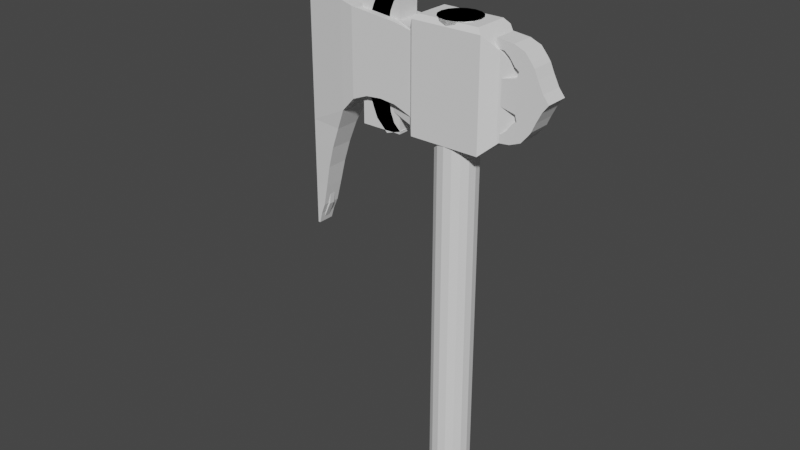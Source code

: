 # Source: 0905_FangAxes.blend  (saved by Blender 3.6.13; exported with 4.5.12 LTS)
import bpy
from mathutils import Matrix  # noqa: F401  (used for matrix-valued properties, if any)

bpy.ops.wm.read_factory_settings(use_empty=True)
scene = bpy.context.scene
scene.name = 'Scene'

# ---- collections
col_collection = bpy.data.collections.new('Collection'); scene.collection.children.link(col_collection)

# ---- world
world_world = bpy.data.worlds.new('World'); scene.world = world_world
world_world.use_nodes = True; world_world.node_tree.nodes.clear()
_N = world_world.node_tree.nodes; _L = world_world.node_tree.links
n0 = _N.new('ShaderNodeOutputWorld'); n0.name = 'World Output'; n0.location = (300, 300)
n1 = _N.new('ShaderNodeBackground'); n1.name = 'Background'; n1.location = (10, 300)
n1.inputs[0].default_value = (0.05088, 0.05088, 0.05088, 1.0)
_L.new(n1.outputs[0], n0.inputs[0])
n0.is_active_output = True
world_world.color = (0.05088, 0.05088, 0.05088)
world_world.use_sun_shadow = False
world_world.sun_shadow_jitter_overblur = 0.0

# ---- meshes
me_cube_001 = bpy.data.meshes.new('Cube.001')
me_cube_001.from_pydata([(-0.3146, -0.1848, -0.5033), (-0.2714, -0.1542, 0.4747), (0.3146, -0.1848, -0.5033), (0.2714, -0.1542, 0.4747), (-0.3146, 0.0, -0.5033), (-0.2714, 0.0, 0.4747), (0.3146, 0.0, -0.5033), (0.2714, 0.0, 0.4747), (-1.062, -0.02702, -0.4947), (-1.062, 0.0, 0.4415), (-1.062, -0.02702, 0.4415), (-1.062, 0.0, -0.4947), (-1.447, -0.02781, 0.4258), (-1.447, 0.0, 0.4258), (-1.447, 0.0, -0.4947), (-1.447, -0.02781, -0.4947), (-0.3524, -0.1526, -0.4266), (-0.3524, 0.0, -0.4266), (-0.3524, 0.0, 0.3556), (-0.3524, -0.1526, 0.3556), (-1.447, -0.02702, -1.665), (-1.447, 0.0, -1.665), (-1.467, 0.0, -1.665), (-1.467, -0.02781, -1.665), (-0.9653, -0.05551, -0.4265), (-0.9653, -0.05551, 0.414), (-0.9653, 0.0, 0.414), (-0.9653, 0.0, -0.4265), (-0.6589, 0.0, -0.3598), (-0.6589, -0.07813, -0.3598), (-0.6589, -0.07813, 0.3848), (-0.6589, 0.0, 0.3848), (-0.8121, -0.06027, -0.371), (-0.8121, -0.06027, 0.3994), (-0.8121, 0.0, 0.3994), (-0.8121, 0.0, -0.371), (-1.358, 0.0, -1.47), (-1.335, 0.0, -1.275), (-1.289, 0.0, -1.08), (-1.262, 0.0, -0.8848), (-1.227, 0.0, -0.6897), (-1.447, 0.0, -0.6897), (-1.448, 0.0, -0.8848), (-1.449, 0.0, -1.08), (-1.45, 0.0, -1.275), (-1.453, 0.0, -1.47), (-1.453, -0.02781, -1.47), (-1.45, -0.02781, -1.275), (-1.449, -0.02781, -1.08), (-1.448, -0.02781, -0.8848), (-1.447, -0.02781, -0.6897), (-1.358, -0.02702, -1.47), (-1.335, -0.02702, -1.275), (-1.289, -0.02702, -1.08), (-1.262, -0.02702, -0.8848), (-1.227, -0.02702, -0.6897), (-1.151, 0.0, -0.5922), (-1.447, -0.02781, -0.5922), (-1.151, -0.02702, -0.5922), (-1.447, 0.0, -0.5922), (-1.243, 0.0, -0.7873), (-1.448, 0.0, -0.7873), (-1.448, -0.02781, -0.7873), (-1.243, -0.02702, -0.7873), (-0.5056, 0.0, -0.395), (-0.5056, -0.1154, -0.395), (-0.5056, -0.1154, 0.3702), (-0.5056, 0.0, 0.3702), (0.8033, -0.03583, -0.06604), (0.8033, -0.03583, -0.005019), (0.8033, 0.0, -0.06604), (0.8033, 0.0, -0.005019), (0.559, 0.0, 0.2136), (0.559, 0.0, -0.2846), (0.559, -0.06704, -0.2846), (0.559, -0.06704, 0.2136), (0.4368, 0.0, 0.3229), (0.4368, -0.1084, -0.394), (0.4368, -0.1084, 0.3229), (0.4368, 0.0, -0.394), (0.3146, 0.0, 0.4322), (0.3146, -0.1848, 0.4322), (-0.3146, -0.1848, 0.4322), (-0.3146, 0.0, 0.4322)], [], [(74, 73, 70, 68), (2, 81, 82, 0), (4, 6, 2, 0), (7, 5, 1, 3), (25, 26, 9, 10), (24, 25, 10, 8), (8, 10, 12, 15), (27, 24, 8, 11), (10, 9, 13, 12), (46, 45, 22, 23), (14, 15, 12, 13), (0, 82, 19, 16), (82, 83, 18, 19), (4, 0, 16, 17), (21, 20, 23, 22), (51, 46, 23, 20), (36, 51, 20, 21), (35, 32, 24, 27), (32, 33, 25, 24), (33, 34, 26, 25), (66, 67, 31, 30), (65, 66, 30, 29), (64, 65, 29, 28), (30, 31, 34, 33), (29, 30, 33, 32), (28, 29, 32, 35), (56, 58, 55, 40), (60, 63, 54, 39), (39, 54, 53, 38), (38, 53, 52, 37), (37, 52, 51, 36), (58, 57, 50, 55), (63, 62, 49, 54), (54, 49, 48, 53), (53, 48, 47, 52), (52, 47, 46, 51), (57, 59, 41, 50), (62, 61, 42, 49), (49, 42, 43, 48), (48, 43, 44, 47), (47, 44, 45, 46), (15, 14, 59, 57), (8, 15, 57, 58), (11, 8, 58, 56), (50, 41, 61, 62), (55, 50, 62, 63), (40, 55, 63, 60), (17, 16, 65, 64), (16, 19, 66, 65), (19, 18, 67, 66), (70, 71, 69, 68), (75, 74, 68, 69), (72, 75, 69, 71), (76, 78, 75, 72), (78, 77, 74, 75), (77, 79, 73, 74), (2, 6, 79, 77), (81, 2, 77, 78), (80, 81, 78, 76), (7, 3, 81, 80), (3, 1, 82, 81), (1, 5, 83, 82)])
_uv = me_cube_001.uv_layers.new(name='UVMap')
_uv.uv.foreach_set('vector', [0.375, 0.75, 0.375, 0.625, 0.375, 0.625, 0.375, 0.75, 0.375, 0.75, 0.625, 0.75, 0.625, 1.0, 0.375, 1.0, 0.125, 0.625, 0.375, 0.625, 0.375, 0.75, 0.125, 0.75, 0.6422, 0.625, 0.8578, 0.625, 0.8578, 0.7207, 0.6422, 0.7207, 0.875, 0.75, 0.875, 0.625, 0.875, 0.625, 0.875, 0.75, 0.375, 1.0, 0.625, 1.0, 0.625, 1.0, 0.375, 1.0, 0.375, 1.0, 0.625, 1.0, 0.625, 1.0, 0.375, 1.0, 0.125, 0.625, 0.125, 0.75, 0.125, 0.75, 0.125, 0.625, 0.875, 0.75, 0.875, 0.625, 0.875, 0.625, 0.875, 0.75, 0.125, 0.75, 0.125, 0.625, 0.125, 0.625, 0.125, 0.75, 0.125, 0.625, 0.125, 0.75, 0.625, 1.0, 0.875, 0.625, 0.375, 1.0, 0.625, 1.0, 0.625, 1.0, 0.375, 1.0, 0.875, 0.75, 0.875, 0.625, 0.875, 0.625, 0.875, 0.75, 0.125, 0.625, 0.125, 0.75, 0.125, 0.75, 0.125, 0.625, 0.125, 0.625, 0.125, 0.75, 0.125, 0.75, 0.125, 0.625, 0.375, 1.0, 0.375, 1.0, 0.375, 1.0, 0.375, 1.0, 0.125, 0.625, 0.125, 0.75, 0.125, 0.75, 0.125, 0.625, 0.125, 0.625, 0.125, 0.75, 0.125, 0.75, 0.125, 0.625, 0.375, 1.0, 0.625, 1.0, 0.625, 1.0, 0.375, 1.0, 0.875, 0.75, 0.875, 0.625, 0.875, 0.625, 0.875, 0.75, 0.875, 0.75, 0.875, 0.625, 0.875, 0.625, 0.875, 0.75, 0.375, 1.0, 0.625, 1.0, 0.625, 1.0, 0.375, 1.0, 0.125, 0.625, 0.125, 0.75, 0.125, 0.75, 0.125, 0.625, 0.875, 0.75, 0.875, 0.625, 0.875, 0.625, 0.875, 0.75, 0.375, 1.0, 0.625, 1.0, 0.625, 1.0, 0.375, 1.0, 0.125, 0.625, 0.125, 0.75, 0.125, 0.75, 0.125, 0.625, 0.125, 0.625, 0.125, 0.75, 0.125, 0.75, 0.125, 0.625, 0.125, 0.625, 0.125, 0.75, 0.125, 0.75, 0.125, 0.625, 0.125, 0.625, 0.125, 0.75, 0.125, 0.75, 0.125, 0.625, 0.125, 0.625, 0.125, 0.75, 0.125, 0.75, 0.125, 0.625, 0.125, 0.625, 0.125, 0.75, 0.125, 0.75, 0.125, 0.625, 0.375, 1.0, 0.375, 1.0, 0.375, 1.0, 0.375, 1.0, 0.375, 1.0, 0.375, 1.0, 0.375, 1.0, 0.375, 1.0, 0.375, 1.0, 0.375, 1.0, 0.375, 1.0, 0.375, 1.0, 0.375, 1.0, 0.375, 1.0, 0.375, 1.0, 0.375, 1.0, 0.375, 1.0, 0.375, 1.0, 0.375, 1.0, 0.375, 1.0, 0.125, 0.75, 0.125, 0.625, 0.125, 0.625, 0.125, 0.75, 0.125, 0.75, 0.125, 0.625, 0.125, 0.625, 0.125, 0.75, 0.125, 0.75, 0.125, 0.625, 0.125, 0.625, 0.125, 0.75, 0.125, 0.75, 0.125, 0.625, 0.125, 0.625, 0.125, 0.75, 0.125, 0.75, 0.125, 0.625, 0.125, 0.625, 0.125, 0.75, 0.125, 0.75, 0.125, 0.625, 0.125, 0.625, 0.125, 0.75, 0.375, 1.0, 0.375, 1.0, 0.375, 1.0, 0.375, 1.0, 0.125, 0.625, 0.125, 0.75, 0.125, 0.75, 0.125, 0.625, 0.125, 0.75, 0.125, 0.625, 0.125, 0.625, 0.125, 0.75, 0.375, 1.0, 0.375, 1.0, 0.375, 1.0, 0.375, 1.0, 0.125, 0.625, 0.125, 0.75, 0.125, 0.75, 0.125, 0.625, 0.125, 0.625, 0.125, 0.75, 0.125, 0.75, 0.125, 0.625, 0.375, 1.0, 0.625, 1.0, 0.625, 1.0, 0.375, 1.0, 0.875, 0.75, 0.875, 0.625, 0.875, 0.625, 0.875, 0.75, 0.375, 0.625, 0.625, 0.625, 0.625, 0.75, 0.375, 0.75, 0.625, 0.75, 0.375, 0.75, 0.375, 0.75, 0.625, 0.75, 0.625, 0.625, 0.625, 0.75, 0.625, 0.75, 0.625, 0.625, 0.625, 0.625, 0.625, 0.75, 0.625, 0.75, 0.625, 0.625, 0.625, 0.75, 0.375, 0.75, 0.375, 0.75, 0.625, 0.75, 0.375, 0.75, 0.375, 0.625, 0.375, 0.625, 0.375, 0.75, 0.375, 0.75, 0.375, 0.625, 0.375, 0.625, 0.375, 0.75, 0.625, 0.75, 0.375, 0.75, 0.375, 0.75, 0.625, 0.75, 0.625, 0.625, 0.625, 0.75, 0.625, 0.75, 0.625, 0.625, 0.6422, 0.625, 0.6422, 0.7207, 0.625, 0.75, 0.625, 0.625, 0.6422, 0.7207, 0.8578, 0.7207, 0.875, 0.75, 0.625, 0.75, 0.8578, 0.7207, 0.8578, 0.625, 0.875, 0.625, 0.875, 0.75])
me_cube_001.update()
me_cylinder = bpy.data.meshes.new('Cylinder')
me_cylinder.from_pydata([(3.353e-09, 0.2918, -1.689), (3.353e-09, 0.2918, 0.9662), (0.1117, 0.2696, -1.689), (0.1117, 0.2696, 0.9662), (0.2063, 0.2063, -1.689), (0.2063, 0.2063, 0.9662), (0.2696, 0.1117, -1.689), (0.2696, 0.1117, 0.9662), (0.2918, 4.483e-09, -1.689), (0.2918, 4.483e-09, 0.9662), (0.2696, -0.1117, -1.689), (0.2696, -0.1117, 0.9662), (0.2063, -0.2063, -1.689), (0.2063, -0.2063, 0.9662), (0.1117, -0.2696, -1.689), (0.1117, -0.2696, 0.9662), (3.353e-09, -0.2918, -1.689), (3.353e-09, -0.2918, 0.9662), (-0.1117, -0.2696, -1.689), (-0.1117, -0.2696, 0.9662), (-0.2063, -0.2063, -1.689), (-0.2063, -0.2063, 0.9662), (-0.2696, -0.1117, -1.689), (-0.2696, -0.1117, 0.9662), (-0.2918, 4.483e-09, -1.689), (-0.2918, 4.483e-09, 0.9662), (-0.2696, 0.1117, -1.689), (-0.2696, 0.1117, 0.9662), (-0.2063, 0.2063, -1.689), (-0.2063, 0.2063, 0.9662), (-0.1117, 0.2696, -1.689), (-0.1117, 0.2696, 0.9662)], [], [(0, 1, 3, 2), (2, 3, 5, 4), (4, 5, 7, 6), (6, 7, 9, 8), (8, 9, 11, 10), (10, 11, 13, 12), (12, 13, 15, 14), (14, 15, 17, 16), (16, 17, 19, 18), (18, 19, 21, 20), (20, 21, 23, 22), (22, 23, 25, 24), (24, 25, 27, 26), (26, 27, 29, 28), (3, 1, 31, 29, 27, 25, 23, 21, 19, 17, 15, 13, 11, 9, 7, 5), (28, 29, 31, 30), (30, 31, 1, 0), (0, 2, 4, 6, 8, 10, 12, 14, 16, 18, 20, 22, 24, 26, 28, 30)])
_uv = me_cylinder.uv_layers.new(name='UVMap')
_uv.uv.foreach_set('vector', [1.0, 0.5, 1.0, 1.0, 0.9375, 1.0, 0.9375, 0.5, 0.9375, 0.5, 0.9375, 1.0, 0.875, 1.0, 0.875, 0.5, 0.875, 0.5, 0.875, 1.0, 0.8125, 1.0, 0.8125, 0.5, 0.8125, 0.5, 0.8125, 1.0, 0.75, 1.0, 0.75, 0.5, 0.75, 0.5, 0.75, 1.0, 0.6875, 1.0, 0.6875, 0.5, 0.6875, 0.5, 0.6875, 1.0, 0.625, 1.0, 0.625, 0.5, 0.625, 0.5, 0.625, 1.0, 0.5625, 1.0, 0.5625, 0.5, 0.5625, 0.5, 0.5625, 1.0, 0.5, 1.0, 0.5, 0.5, 0.5, 0.5, 0.5, 1.0, 0.4375, 1.0, 0.4375, 0.5, 0.4375, 0.5, 0.4375, 1.0, 0.375, 1.0, 0.375, 0.5, 0.375, 0.5, 0.375, 1.0, 0.3125, 1.0, 0.3125, 0.5, 0.3125, 0.5, 0.3125, 1.0, 0.25, 1.0, 0.25, 0.5, 0.25, 0.5, 0.25, 1.0, 0.1875, 1.0, 0.1875, 0.5, 0.1875, 0.5, 0.1875, 1.0, 0.125, 1.0, 0.125, 0.5, 0.3418, 0.4717, 0.25, 0.49, 0.1582, 0.4717, 0.08029, 0.4197, 0.02827, 0.3418, 0.01, 0.25, 0.02827, 0.1582, 0.08029, 0.08029, 0.1582, 0.02827, 0.25, 0.01, 0.3418, 0.02827, 0.4197, 0.08029, 0.4717, 0.1582, 0.49, 0.25, 0.4717, 0.3418, 0.4197, 0.4197, 0.125, 0.5, 0.125, 1.0, 0.0625, 1.0, 0.0625, 0.5, 0.0625, 0.5, 0.0625, 1.0, 0.0, 1.0, 0.0, 0.5, 0.75, 0.49, 0.8418, 0.4717, 0.9197, 0.4197, 0.9717, 0.3418, 0.99, 0.25, 0.9717, 0.1582, 0.9197, 0.08029, 0.8418, 0.02827, 0.75, 0.01, 0.6582, 0.02827, 0.5803, 0.08029, 0.5283, 0.1582, 0.51, 0.25, 0.5283, 0.3418, 0.5803, 0.4197, 0.6582, 0.4717])
me_cylinder.update()
me_cylinder_001 = bpy.data.meshes.new('Cylinder.001')
me_cylinder_001.from_pydata([(4.48e-09, 0.2334, -0.756), (4.48e-09, 0.2334, 0.03277), (0.0893, 0.2156, -0.756), (0.0893, 0.2156, 0.03277), (0.165, 0.165, -0.756), (0.165, 0.165, 0.03277), (0.2156, 0.0893, -0.756), (0.2156, 0.0893, 0.03277), (0.2334, 3.476e-09, -0.756), (0.2334, 3.476e-09, 0.03277), (0.2156, -0.0893, -0.756), (0.2156, -0.0893, 0.03277), (0.165, -0.165, -0.756), (0.165, -0.165, 0.03277), (0.0893, -0.2156, -0.756), (0.0893, -0.2156, 0.03277), (4.48e-09, -0.2334, -0.756), (4.48e-09, -0.2334, 0.03277), (-0.0893, -0.2156, -0.756), (-0.0893, -0.2156, 0.03277), (-0.165, -0.165, -0.756), (-0.165, -0.165, 0.03277), (-0.2156, -0.0893, -0.756), (-0.2156, -0.0893, 0.03277), (-0.2334, 3.476e-09, -0.756), (-0.2334, 3.476e-09, 0.03277), (-0.2156, 0.0893, -0.756), (-0.2156, 0.0893, 0.03277), (-0.165, 0.165, -0.756), (-0.165, 0.165, 0.03277), (-0.0893, 0.2156, -0.756), (-0.0893, 0.2156, 0.03277)], [], [(0, 1, 3, 2), (2, 3, 5, 4), (4, 5, 7, 6), (6, 7, 9, 8), (8, 9, 11, 10), (10, 11, 13, 12), (12, 13, 15, 14), (14, 15, 17, 16), (16, 17, 19, 18), (18, 19, 21, 20), (20, 21, 23, 22), (22, 23, 25, 24), (24, 25, 27, 26), (26, 27, 29, 28), (3, 1, 31, 29, 27, 25, 23, 21, 19, 17, 15, 13, 11, 9, 7, 5), (28, 29, 31, 30), (30, 31, 1, 0), (0, 2, 4, 6, 8, 10, 12, 14, 16, 18, 20, 22, 24, 26, 28, 30)])
_uv = me_cylinder_001.uv_layers.new(name='UVMap')
_uv.uv.foreach_set('vector', [1.0, 0.5, 1.0, 1.0, 0.9375, 1.0, 0.9375, 0.5, 0.9375, 0.5, 0.9375, 1.0, 0.875, 1.0, 0.875, 0.5, 0.875, 0.5, 0.875, 1.0, 0.8125, 1.0, 0.8125, 0.5, 0.8125, 0.5, 0.8125, 1.0, 0.75, 1.0, 0.75, 0.5, 0.75, 0.5, 0.75, 1.0, 0.6875, 1.0, 0.6875, 0.5, 0.6875, 0.5, 0.6875, 1.0, 0.625, 1.0, 0.625, 0.5, 0.625, 0.5, 0.625, 1.0, 0.5625, 1.0, 0.5625, 0.5, 0.5625, 0.5, 0.5625, 1.0, 0.5, 1.0, 0.5, 0.5, 0.5, 0.5, 0.5, 1.0, 0.4375, 1.0, 0.4375, 0.5, 0.4375, 0.5, 0.4375, 1.0, 0.375, 1.0, 0.375, 0.5, 0.375, 0.5, 0.375, 1.0, 0.3125, 1.0, 0.3125, 0.5, 0.3125, 0.5, 0.3125, 1.0, 0.25, 1.0, 0.25, 0.5, 0.25, 0.5, 0.25, 1.0, 0.1875, 1.0, 0.1875, 0.5, 0.1875, 0.5, 0.1875, 1.0, 0.125, 1.0, 0.125, 0.5, 0.3418, 0.4717, 0.25, 0.49, 0.1582, 0.4717, 0.08029, 0.4197, 0.02827, 0.3418, 0.01, 0.25, 0.02827, 0.1582, 0.08029, 0.08029, 0.1582, 0.02827, 0.25, 0.01, 0.3418, 0.02827, 0.4197, 0.08029, 0.4717, 0.1582, 0.49, 0.25, 0.4717, 0.3418, 0.4197, 0.4197, 0.125, 0.5, 0.125, 1.0, 0.0625, 1.0, 0.0625, 0.5, 0.0625, 0.5, 0.0625, 1.0, 0.0, 1.0, 0.0, 0.5, 0.75, 0.49, 0.8418, 0.4717, 0.9197, 0.4197, 0.9717, 0.3418, 0.99, 0.25, 0.9717, 0.1582, 0.9197, 0.08029, 0.8418, 0.02827, 0.75, 0.01, 0.6582, 0.02827, 0.5803, 0.08029, 0.5283, 0.1582, 0.51, 0.25, 0.5283, 0.3418, 0.5803, 0.4197, 0.6582, 0.4717])
me_cylinder_001.update()
me_cylinder_002 = bpy.data.meshes.new('Cylinder.002')
me_cylinder_002.from_pydata([(0.1812, 0.0, -0.9379), (0.1812, 0.0, -0.003402), (0.1674, -0.06935, -0.9218), (0.1674, -0.06935, -0.01949), (0.1371, -0.1148, -0.9218), (0.1371, -0.1148, -0.01949), (0.06935, -0.1674, -0.9379), (0.06935, -0.1674, -0.003402), (2.083e-09, -0.1812, -0.9379), (2.083e-09, -0.1812, -0.003402), (-0.06935, -0.1674, -0.9379), (-0.06935, -0.1674, -0.003402), (-0.1363, -0.116, -0.9058), (-0.1363, -0.116, -0.03551), (-0.1674, -0.06935, -0.9058), (-0.1674, -0.06935, -0.03551), (-0.1812, 0.0, -0.9058), (-0.1812, 0.0, -0.03551), (-0.1282, -0.1282, -0.003402), (-0.1282, -0.1282, -0.9379), (-0.1674, -0.06935, -0.9379), (-0.1674, -0.06935, -0.003402), (-0.1812, 0.0, -0.9379), (-0.1812, 0.0, -0.003402), (-0.3001, -0.1641, -0.8954), (-0.3001, -0.1641, -0.04597), (-0.3001, -0.06935, -0.8954), (-0.3001, -0.06935, -0.04597), (-0.3001, 0.0, -0.8954), (-0.3001, 0.0, -0.04597), (-1.456, -0.07452, -0.971), (-1.456, -0.07452, -0.04562), (-1.456, -0.04875, -0.971), (-1.456, -0.04875, -0.04562), (-1.456, 0.0, -0.971), (-1.456, 0.0, -0.04562), (-1.064, -0.04875, -0.04562), (-1.064, 0.0, -0.04562), (-1.064, -0.1432, -0.04562), (-1.064, -0.1432, -0.971), (-1.064, -0.04875, -0.971), (-1.064, 0.0, -0.971), (-0.3474, -0.1641, -0.1512), (-0.3474, -0.1641, -0.834), (-0.3474, 0.0, -0.834), (-0.3474, -0.06935, -0.1512), (-0.3474, 0.0, -0.1512), (-0.3474, -0.06935, -0.834), (-0.4998, -0.06935, -0.1169), (-0.6432, -0.06935, -0.1017), (-0.7865, -0.06935, -0.08654), (-0.9299, -0.06935, -0.07137), (-0.4998, 0.0, -0.1169), (-0.6432, 0.0, -0.1017), (-0.7865, 0.0, -0.08654), (-0.9299, 0.0, -0.07137), (-0.4998, -0.06935, -0.7763), (-0.6432, -0.06935, -0.7618), (-0.7865, -0.06935, -0.7753), (-0.9299, -0.06935, -0.8333), (-0.9299, -0.1641, -0.07137), (-0.7865, -0.1641, -0.08654), (-0.6432, -0.1641, -0.1017), (-0.4998, -0.1641, -0.1169), (-0.9299, -0.1641, -0.8333), (-0.7865, -0.1641, -0.7753), (-0.6432, -0.1641, -0.7618), (-0.4998, -0.1641, -0.7763), (-0.9299, 0.0, -0.8333), (-0.7865, 0.0, -0.7753), (-0.6432, 0.0, -0.7618), (-0.4998, 0.0, -0.7763), (-1.456, -0.07452, -2.143), (-1.456, -0.04875, -2.143), (-1.456, 0.0, -2.143), (-1.437, -0.07452, -2.143), (-1.437, -0.04875, -2.143), (-1.437, 0.0, -2.143), (-0.2689, 0.0, -0.03551), (-0.2689, -0.06935, -0.03551), (-0.2689, -0.1641, -0.03551), (-0.2689, -0.1641, -0.9058), (-0.2689, -0.06935, -0.9058), (-0.2689, 0.0, -0.9058), (-1.152, -0.04875, -1.166), (-1.225, -0.04875, -1.362), (-1.281, -0.04875, -1.557), (-1.323, -0.04875, -1.753), (-1.368, -0.04875, -1.948), (-1.456, -0.07452, -1.948), (-1.456, -0.07452, -1.753), (-1.456, -0.07452, -1.557), (-1.456, -0.07452, -1.362), (-1.456, -0.07452, -1.166), (-1.368, 0.0, -1.948), (-1.323, 0.0, -1.753), (-1.281, 0.0, -1.557), (-1.225, 0.0, -1.362), (-1.152, 0.0, -1.166), (-1.152, -0.1146, -1.166), (-1.225, -0.1066, -1.362), (-1.281, -0.09856, -1.557), (-1.323, -0.09055, -1.753), (-1.368, -0.08253, -1.948), (-1.456, 0.0, -1.166), (-1.456, 0.0, -1.362), (-1.456, 0.0, -1.557), (-1.456, 0.0, -1.753), (-1.456, 0.0, -1.948), (-1.456, -0.04875, -1.948), (-1.456, -0.04875, -1.753), (-1.456, -0.04875, -1.557), (-1.456, -0.04875, -1.362), (-1.456, -0.04875, -1.166), (-1.409, -0.04875, -2.046), (-1.409, -0.07853, -2.046), (-1.456, 0.0, -2.046), (-1.456, -0.07452, -2.046), (-1.409, 0.0, -2.046), (-1.456, -0.04875, -2.046), (0.1812, 0.0, -0.9379), (0.1674, -0.06935, -0.9379), (0.1282, -0.1282, -0.9379), (0.06935, -0.1674, -0.9379), (2.083e-09, -0.1812, -0.9379), (-0.06935, -0.1674, -0.9379), (-0.1282, -0.1282, -0.9379), (-0.1674, -0.06935, -0.9379), (-0.1812, 0.0, -0.9379), (-1.658, 0.0, 0.5221), (-1.672, -0.06935, 0.5221), (-1.711, -0.1282, 0.5221), (-1.77, -0.1674, 0.5221), (-1.839, -0.1812, 0.5221), (-1.909, -0.1674, 0.5221), (-1.968, -0.1282, 0.5221), (-2.007, -0.06935, 0.5221), (-2.021, 0.0, 0.5221), (-1.69, 0.0, 0.5012), (-1.702, -0.05707, 0.5012), (-1.734, -0.1054, 0.5012), (-1.782, -0.1378, 0.5012), (-1.839, -0.1491, 0.5012), (-1.896, -0.1378, 0.5012), (-1.945, -0.1054, 0.5012), (-1.977, -0.05707, 0.5012), (-1.989, 0.0, 0.5012), (-1.658, 0.0, 0.5547), (-1.672, -0.06935, 0.5547), (-1.711, -0.1282, 0.5547), (-1.77, -0.1674, 0.5547), (-1.839, -0.1812, 0.5547), (-1.909, -0.1674, 0.5547), (-1.968, -0.1282, 0.5547), (-2.007, -0.06935, 0.5547), (-2.021, 0.0, 0.5547), (-1.672, -0.06935, 0.5012), (-1.658, 0.0, 0.5012), (-1.711, -0.1282, 0.5012), (-1.77, -0.1674, 0.5012), (-1.839, -0.1812, 0.5012), (-1.909, -0.1674, 0.5012), (-1.968, -0.1282, 0.5012), (-2.007, -0.06935, 0.5012), (-2.021, 0.0, 0.5012), (0.1491, 0.0, -1.02), (0.1378, -0.05707, -1.02), (0.1054, -0.1054, -1.02), (0.05707, -0.1378, -1.02), (2.815e-09, -0.1491, -1.02), (-0.05707, -0.1378, -1.02), (-0.1054, -0.1054, -1.02), (-0.1378, -0.05707, -1.02), (-0.1491, 0.0, -1.02), (0.1491, 0.0, -0.985), (0.1378, -0.05707, -0.985), (0.1054, -0.1054, -0.985), (0.05707, -0.1378, -0.985), (2.815e-09, -0.1491, -0.985), (-0.05707, -0.1378, -0.985), (-0.1054, -0.1054, -0.985), (-0.1378, -0.05707, -0.985), (-0.1491, 0.0, -0.985), (0.1491, 0.0, -0.8674), (0.1378, -0.05707, -0.8674), (0.1054, -0.1054, -0.8674), (0.05707, -0.1378, -0.8674), (2.815e-09, -0.1491, -0.8674), (-0.05707, -0.1378, -0.8674), (-0.1054, -0.1054, -0.8674), (-0.1378, -0.05707, -0.8674), (-0.1491, 0.0, -0.8674), (0.1491, 0.0, -2.991), (0.1378, -0.05707, -2.991), (0.1054, -0.1054, -2.991), (0.05707, -0.1378, -2.991), (2.815e-09, -0.1491, -2.991), (-0.05707, -0.1378, -2.991), (-0.1054, -0.1054, -2.991), (-0.1378, -0.05707, -2.991), (-0.1491, 0.0, -2.991), (0.1812, 0.0, -0.9218), (0.1674, -0.06935, -0.9379), (0.1674, -0.06935, -0.003402), (0.1812, 0.0, -0.01949), (0.1282, -0.1282, -0.9379), (0.1282, -0.1282, -0.003402), (0.3929, -0.06935, -0.5151), (0.3929, -0.06935, -0.4262), (0.3626, -0.1148, -0.5151), (0.3626, -0.1148, -0.4262), (0.4067, 0.0, -0.5151), (0.4067, 0.0, -0.4262), (0.2802, -0.06935, -0.3215), (0.2498, -0.1148, -0.6198), (0.2498, -0.1148, -0.3215), (0.2802, -0.06935, -0.6198), (0.294, 0.0, -0.6198), (0.294, 0.0, -0.3215)], [], [(214, 216, 207, 209), (215, 214, 209, 210), (205, 206, 7, 6), (6, 7, 9, 8), (8, 9, 11, 10), (10, 11, 18, 19), (80, 79, 27, 25), (1, 23, 21, 18, 11, 9, 7, 206, 203), (22, 0, 202, 205, 6, 8, 10, 19, 20), (79, 78, 29, 27), (13, 12, 19, 18), (12, 14, 20, 19), (15, 13, 18, 21), (14, 16, 22, 20), (17, 15, 21, 23), (39, 38, 31, 30), (38, 36, 33, 31), (81, 80, 25, 24), (83, 82, 26, 28), (82, 81, 24, 26), (30, 31, 33, 32), (33, 35, 34, 32), (114, 115, 75, 76), (118, 114, 76, 77), (36, 37, 35, 33), (51, 55, 37, 36), (59, 64, 39, 40), (68, 59, 40, 41), (60, 51, 36, 38), (64, 60, 38, 39), (24, 25, 42, 43), (25, 27, 45, 42), (28, 26, 47, 44), (26, 24, 43, 47), (27, 29, 46, 45), (43, 42, 63, 67), (67, 63, 62, 66), (66, 62, 61, 65), (65, 61, 60, 64), (42, 45, 48, 63), (63, 48, 49, 62), (62, 49, 50, 61), (61, 50, 51, 60), (44, 47, 56, 71), (71, 56, 57, 70), (70, 57, 58, 69), (69, 58, 59, 68), (47, 43, 67, 56), (56, 67, 66, 57), (57, 66, 65, 58), (58, 65, 64, 59), (45, 46, 52, 48), (48, 52, 53, 49), (49, 53, 54, 50), (50, 54, 55, 51), (77, 76, 73, 74), (76, 75, 72, 73), (119, 116, 74, 73), (117, 119, 73, 72), (115, 117, 72, 75), (14, 12, 81, 82), (16, 14, 82, 83), (12, 13, 80, 81), (15, 17, 78, 79), (13, 15, 79, 80), (39, 30, 93, 99), (99, 93, 92, 100), (100, 92, 91, 101), (101, 91, 90, 102), (102, 90, 89, 103), (30, 32, 113, 93), (93, 113, 112, 92), (92, 112, 111, 91), (91, 111, 110, 90), (90, 110, 109, 89), (32, 34, 104, 113), (113, 104, 105, 112), (112, 105, 106, 111), (111, 106, 107, 110), (110, 107, 108, 109), (41, 40, 84, 98), (98, 84, 85, 97), (97, 85, 86, 96), (96, 86, 87, 95), (95, 87, 88, 94), (40, 39, 99, 84), (84, 99, 100, 85), (85, 100, 101, 86), (86, 101, 102, 87), (87, 102, 103, 88), (103, 89, 117, 115), (89, 109, 119, 117), (109, 108, 116, 119), (94, 88, 114, 118), (88, 103, 115, 114), (128, 120, 121, 122, 123, 124, 125, 126, 127), (136, 135, 153, 154), (146, 138, 139, 140, 141, 142, 143, 144, 145), (133, 134, 161, 160), (130, 131, 158, 156), (134, 135, 162, 161), (131, 132, 159, 158), (135, 136, 163, 162), (132, 133, 160, 159), (129, 130, 156, 157), (136, 137, 164, 163), (155, 154, 153, 152, 151, 150, 149, 148, 147), (133, 132, 150, 151), (130, 129, 147, 148), (137, 136, 154, 155), (134, 133, 151, 152), (131, 130, 148, 149), (135, 134, 152, 153), (132, 131, 149, 150), (139, 138, 157, 156), (140, 139, 156, 158), (141, 140, 158, 159), (142, 141, 159, 160), (143, 142, 160, 161), (144, 143, 161, 162), (145, 144, 162, 163), (146, 145, 163, 164), (167, 166, 193, 194), (176, 177, 186, 185), (166, 167, 176, 175), (170, 171, 180, 179), (167, 168, 177, 176), (171, 172, 181, 180), (168, 169, 178, 177), (165, 166, 175, 174), (172, 173, 182, 181), (169, 170, 179, 178), (191, 183, 184, 185, 186, 187, 188, 189, 190), (180, 181, 190, 189), (177, 178, 187, 186), (174, 175, 184, 183), (181, 182, 191, 190), (178, 179, 188, 187), (175, 176, 185, 184), (179, 180, 189, 188), (200, 199, 198, 197, 196, 195, 194, 193, 192), (171, 170, 197, 198), (168, 167, 194, 195), (172, 171, 198, 199), (169, 168, 195, 196), (166, 165, 192, 193), (173, 172, 199, 200), (170, 169, 196, 197), (201, 2, 202, 0), (3, 204, 1, 203), (2, 4, 205, 202), (5, 3, 203, 206), (4, 5, 206, 205), (211, 212, 208, 207), (207, 208, 210, 209), (216, 217, 211, 207), (213, 215, 210, 208), (218, 213, 208, 212), (204, 3, 213, 218), (3, 5, 215, 213), (2, 201, 217, 216), (5, 4, 214, 215), (4, 2, 216, 214)])
_uv = me_cylinder_002.uv_layers.new(name='UVMap')
_uv.uv.foreach_set('vector', [0.6392, 0.5086, 0.6875, 0.5086, 0.6875, 0.5086, 0.6392, 0.5086, 0.6392, 0.9914, 0.6392, 0.5086, 0.6392, 0.5086, 0.6392, 0.9914, 0.625, 0.5, 0.625, 1.0, 0.5625, 1.0, 0.5625, 0.5, 0.5625, 0.5, 0.5625, 1.0, 0.5, 1.0, 0.5, 0.5, 0.5, 0.5, 0.5, 1.0, 0.4375, 1.0, 0.4375, 0.5, 0.4375, 0.5, 0.4375, 1.0, 0.375, 1.0, 0.375, 0.5, 0.3621, 0.9836, 0.3125, 0.9836, 0.3125, 0.9836, 0.3621, 0.9836, 0.49, 0.25, 0.01, 0.25, 0.02827, 0.1582, 0.08029, 0.08029, 0.1582, 0.02827, 0.25, 0.01, 0.3418, 0.02827, 0.4197, 0.08029, 0.4717, 0.1582, 0.51, 0.25, 0.99, 0.25, 0.9717, 0.1582, 0.9197, 0.08029, 0.8418, 0.02827, 0.75, 0.01, 0.6582, 0.02827, 0.5803, 0.08029, 0.5283, 0.1582, 0.04467, 0.1582, 0.02641, 0.25, 0.02641, 0.25, 0.04467, 0.1582, 0.3621, 0.9836, 0.3621, 0.5164, 0.375, 0.5, 0.375, 1.0, 0.3621, 0.5164, 0.3125, 0.5164, 0.3125, 0.5, 0.375, 0.5, 0.3125, 0.9836, 0.3621, 0.9836, 0.375, 1.0, 0.3125, 1.0, 0.5119, 0.1582, 0.4936, 0.25, 0.51, 0.25, 0.5283, 0.1582, 0.02641, 0.25, 0.04467, 0.1582, 0.02827, 0.1582, 0.01, 0.25, 0.3621, 0.5164, 0.3621, 0.9836, 0.3621, 0.9836, 0.3621, 0.5164, 0.3621, 0.9836, 0.3125, 0.9836, 0.3125, 0.9836, 0.3621, 0.9836, 0.3621, 0.5164, 0.3621, 0.9836, 0.3621, 0.9836, 0.3621, 0.5164, 0.4936, 0.25, 0.5119, 0.1582, 0.5119, 0.1582, 0.4936, 0.25, 0.3125, 0.5164, 0.3621, 0.5164, 0.3621, 0.5164, 0.3125, 0.5164, 0.3621, 0.5164, 0.3621, 0.9836, 0.3125, 0.9836, 0.3125, 0.5164, 0.04467, 0.1582, 0.02641, 0.25, 0.4936, 0.25, 0.5119, 0.1582, 0.3125, 0.5164, 0.3621, 0.5164, 0.3621, 0.5164, 0.3125, 0.5164, 0.4936, 0.25, 0.5119, 0.1582, 0.5119, 0.1582, 0.4936, 0.25, 0.04467, 0.1582, 0.02641, 0.25, 0.02641, 0.25, 0.04467, 0.1582, 0.04467, 0.1582, 0.02641, 0.25, 0.02641, 0.25, 0.04467, 0.1582, 0.3125, 0.5164, 0.3621, 0.5164, 0.3621, 0.5164, 0.3125, 0.5164, 0.4936, 0.25, 0.5119, 0.1582, 0.5119, 0.1582, 0.4936, 0.25, 0.3621, 0.9836, 0.3125, 0.9836, 0.3125, 0.9836, 0.3621, 0.9836, 0.3621, 0.5164, 0.3621, 0.9836, 0.3621, 0.9836, 0.3621, 0.5164, 0.3621, 0.5164, 0.3621, 0.9836, 0.3621, 0.9836, 0.3621, 0.5164, 0.3621, 0.9836, 0.3125, 0.9836, 0.3125, 0.9836, 0.3621, 0.9836, 0.4936, 0.25, 0.5119, 0.1582, 0.5119, 0.1582, 0.4936, 0.25, 0.3125, 0.5164, 0.3621, 0.5164, 0.3621, 0.5164, 0.3125, 0.5164, 0.04467, 0.1582, 0.02641, 0.25, 0.02641, 0.25, 0.04467, 0.1582, 0.3621, 0.5164, 0.3621, 0.9836, 0.3621, 0.9836, 0.3621, 0.5164, 0.3621, 0.5164, 0.3621, 0.9836, 0.3621, 0.9836, 0.3621, 0.5164, 0.3621, 0.5164, 0.3621, 0.9836, 0.3621, 0.9836, 0.3621, 0.5164, 0.3621, 0.5164, 0.3621, 0.9836, 0.3621, 0.9836, 0.3621, 0.5164, 0.3621, 0.9836, 0.3125, 0.9836, 0.3125, 0.9836, 0.3621, 0.9836, 0.3621, 0.9836, 0.3125, 0.9836, 0.3125, 0.9836, 0.3621, 0.9836, 0.3621, 0.9836, 0.3125, 0.9836, 0.3125, 0.9836, 0.3621, 0.9836, 0.3621, 0.9836, 0.3125, 0.9836, 0.3125, 0.9836, 0.3621, 0.9836, 0.4936, 0.25, 0.5119, 0.1582, 0.5119, 0.1582, 0.4936, 0.25, 0.4936, 0.25, 0.5119, 0.1582, 0.5119, 0.1582, 0.4936, 0.25, 0.4936, 0.25, 0.5119, 0.1582, 0.5119, 0.1582, 0.4936, 0.25, 0.4936, 0.25, 0.5119, 0.1582, 0.5119, 0.1582, 0.4936, 0.25, 0.3125, 0.5164, 0.3621, 0.5164, 0.3621, 0.5164, 0.3125, 0.5164, 0.3125, 0.5164, 0.3621, 0.5164, 0.3621, 0.5164, 0.3125, 0.5164, 0.3125, 0.5164, 0.3621, 0.5164, 0.3621, 0.5164, 0.3125, 0.5164, 0.3125, 0.5164, 0.3621, 0.5164, 0.3621, 0.5164, 0.3125, 0.5164, 0.04467, 0.1582, 0.02641, 0.25, 0.02641, 0.25, 0.04467, 0.1582, 0.04467, 0.1582, 0.02641, 0.25, 0.02641, 0.25, 0.04467, 0.1582, 0.04467, 0.1582, 0.02641, 0.25, 0.02641, 0.25, 0.04467, 0.1582, 0.04467, 0.1582, 0.02641, 0.25, 0.02641, 0.25, 0.04467, 0.1582, 0.4936, 0.25, 0.5119, 0.1582, 0.5119, 0.1582, 0.4936, 0.25, 0.3125, 0.5164, 0.3621, 0.5164, 0.3621, 0.5164, 0.3125, 0.5164, 0.5119, 0.1582, 0.4936, 0.25, 0.4936, 0.25, 0.5119, 0.1582, 0.3621, 0.5164, 0.3125, 0.5164, 0.3125, 0.5164, 0.3621, 0.5164, 0.3621, 0.5164, 0.3621, 0.5164, 0.3621, 0.5164, 0.3621, 0.5164, 0.3125, 0.5164, 0.3621, 0.5164, 0.3621, 0.5164, 0.3125, 0.5164, 0.4936, 0.25, 0.5119, 0.1582, 0.5119, 0.1582, 0.4936, 0.25, 0.3621, 0.5164, 0.3621, 0.9836, 0.3621, 0.9836, 0.3621, 0.5164, 0.04467, 0.1582, 0.02641, 0.25, 0.02641, 0.25, 0.04467, 0.1582, 0.3621, 0.9836, 0.3125, 0.9836, 0.3125, 0.9836, 0.3621, 0.9836, 0.3621, 0.5164, 0.3621, 0.5164, 0.3621, 0.5164, 0.3621, 0.5164, 0.3621, 0.5164, 0.3621, 0.5164, 0.3621, 0.5164, 0.3621, 0.5164, 0.3621, 0.5164, 0.3621, 0.5164, 0.3621, 0.5164, 0.3621, 0.5164, 0.3621, 0.5164, 0.3621, 0.5164, 0.3621, 0.5164, 0.3621, 0.5164, 0.3621, 0.5164, 0.3621, 0.5164, 0.3621, 0.5164, 0.3621, 0.5164, 0.3621, 0.5164, 0.3125, 0.5164, 0.3125, 0.5164, 0.3621, 0.5164, 0.3621, 0.5164, 0.3125, 0.5164, 0.3125, 0.5164, 0.3621, 0.5164, 0.3621, 0.5164, 0.3125, 0.5164, 0.3125, 0.5164, 0.3621, 0.5164, 0.3621, 0.5164, 0.3125, 0.5164, 0.3125, 0.5164, 0.3621, 0.5164, 0.3621, 0.5164, 0.3125, 0.5164, 0.3125, 0.5164, 0.3621, 0.5164, 0.5119, 0.1582, 0.4936, 0.25, 0.4936, 0.25, 0.5119, 0.1582, 0.5119, 0.1582, 0.4936, 0.25, 0.4936, 0.25, 0.5119, 0.1582, 0.5119, 0.1582, 0.4936, 0.25, 0.4936, 0.25, 0.5119, 0.1582, 0.5119, 0.1582, 0.4936, 0.25, 0.4936, 0.25, 0.5119, 0.1582, 0.5119, 0.1582, 0.4936, 0.25, 0.4936, 0.25, 0.5119, 0.1582, 0.4936, 0.25, 0.5119, 0.1582, 0.5119, 0.1582, 0.4936, 0.25, 0.4936, 0.25, 0.5119, 0.1582, 0.5119, 0.1582, 0.4936, 0.25, 0.4936, 0.25, 0.5119, 0.1582, 0.5119, 0.1582, 0.4936, 0.25, 0.4936, 0.25, 0.5119, 0.1582, 0.5119, 0.1582, 0.4936, 0.25, 0.4936, 0.25, 0.5119, 0.1582, 0.5119, 0.1582, 0.4936, 0.25, 0.3125, 0.5164, 0.3621, 0.5164, 0.3621, 0.5164, 0.3125, 0.5164, 0.3125, 0.5164, 0.3621, 0.5164, 0.3621, 0.5164, 0.3125, 0.5164, 0.3125, 0.5164, 0.3621, 0.5164, 0.3621, 0.5164, 0.3125, 0.5164, 0.3125, 0.5164, 0.3621, 0.5164, 0.3621, 0.5164, 0.3125, 0.5164, 0.3125, 0.5164, 0.3621, 0.5164, 0.3621, 0.5164, 0.3125, 0.5164, 0.3621, 0.5164, 0.3621, 0.5164, 0.3621, 0.5164, 0.3621, 0.5164, 0.3621, 0.5164, 0.3125, 0.5164, 0.3125, 0.5164, 0.3621, 0.5164, 0.5119, 0.1582, 0.4936, 0.25, 0.4936, 0.25, 0.5119, 0.1582, 0.4936, 0.25, 0.5119, 0.1582, 0.5119, 0.1582, 0.4936, 0.25, 0.3125, 0.5164, 0.3621, 0.5164, 0.3621, 0.5164, 0.3125, 0.5164, 0.51, 0.25, 0.99, 0.25, 0.9717, 0.1582, 0.9197, 0.08029, 0.8418, 0.02827, 0.75, 0.01, 0.6582, 0.02827, 0.5803, 0.08029, 0.5283, 0.1582, 0.5283, 0.1582, 0.5803, 0.08029, 0.5803, 0.08029, 0.5283, 0.1582, 0.5525, 0.25, 0.9475, 0.25, 0.9324, 0.1744, 0.8896, 0.1104, 0.8256, 0.06756, 0.75, 0.05252, 0.6744, 0.06756, 0.6104, 0.1104, 0.5676, 0.1744, 0.75, 0.01, 0.6582, 0.02827, 0.6582, 0.02827, 0.75, 0.01, 0.9717, 0.1582, 0.9197, 0.08029, 0.9197, 0.08029, 0.9717, 0.1582, 0.6582, 0.02827, 0.5803, 0.08029, 0.5803, 0.08029, 0.6582, 0.02827, 0.9197, 0.08029, 0.8418, 0.02827, 0.8418, 0.02827, 0.9197, 0.08029, 0.5803, 0.08029, 0.5283, 0.1582, 0.5283, 0.1582, 0.5803, 0.08029, 0.8418, 0.02827, 0.75, 0.01, 0.75, 0.01, 0.8418, 0.02827, 0.99, 0.25, 0.9717, 0.1582, 0.9717, 0.1582, 0.99, 0.25, 0.5283, 0.1582, 0.51, 0.25, 0.51, 0.25, 0.5283, 0.1582, 0.51, 0.25, 0.5283, 0.1582, 0.5803, 0.08029, 0.6582, 0.02827, 0.75, 0.01, 0.8418, 0.02827, 0.9197, 0.08029, 0.9717, 0.1582, 0.99, 0.25, 0.75, 0.01, 0.8418, 0.02827, 0.8418, 0.02827, 0.75, 0.01, 0.9717, 0.1582, 0.99, 0.25, 0.99, 0.25, 0.9717, 0.1582, 0.51, 0.25, 0.5283, 0.1582, 0.5283, 0.1582, 0.51, 0.25, 0.6582, 0.02827, 0.75, 0.01, 0.75, 0.01, 0.6582, 0.02827, 0.9197, 0.08029, 0.9717, 0.1582, 0.9717, 0.1582, 0.9197, 0.08029, 0.5803, 0.08029, 0.6582, 0.02827, 0.6582, 0.02827, 0.5803, 0.08029, 0.8418, 0.02827, 0.9197, 0.08029, 0.9197, 0.08029, 0.8418, 0.02827, 0.9324, 0.1744, 0.9475, 0.25, 0.99, 0.25, 0.9717, 0.1582, 0.8896, 0.1104, 0.9324, 0.1744, 0.9717, 0.1582, 0.9197, 0.08029, 0.8256, 0.06756, 0.8896, 0.1104, 0.9197, 0.08029, 0.8418, 0.02827, 0.75, 0.05252, 0.8256, 0.06756, 0.8418, 0.02827, 0.75, 0.01, 0.6744, 0.06756, 0.75, 0.05252, 0.75, 0.01, 0.6582, 0.02827, 0.6104, 0.1104, 0.6744, 0.06756, 0.6582, 0.02827, 0.5803, 0.08029, 0.5676, 0.1744, 0.6104, 0.1104, 0.5803, 0.08029, 0.5283, 0.1582, 0.5525, 0.25, 0.5676, 0.1744, 0.5283, 0.1582, 0.51, 0.25, 0.8896, 0.1104, 0.9324, 0.1744, 0.9324, 0.1744, 0.8896, 0.1104, 0.8896, 0.1104, 0.8256, 0.06756, 0.8256, 0.06756, 0.8896, 0.1104, 0.9324, 0.1744, 0.8896, 0.1104, 0.8896, 0.1104, 0.9324, 0.1744, 0.6744, 0.06756, 0.6104, 0.1104, 0.6104, 0.1104, 0.6744, 0.06756, 0.8896, 0.1104, 0.8256, 0.06756, 0.8256, 0.06756, 0.8896, 0.1104, 0.6104, 0.1104, 0.5676, 0.1744, 0.5676, 0.1744, 0.6104, 0.1104, 0.8256, 0.06756, 0.75, 0.05252, 0.75, 0.05252, 0.8256, 0.06756, 0.9475, 0.25, 0.9324, 0.1744, 0.9324, 0.1744, 0.9475, 0.25, 0.5676, 0.1744, 0.5525, 0.25, 0.5525, 0.25, 0.5676, 0.1744, 0.75, 0.05252, 0.6744, 0.06756, 0.6744, 0.06756, 0.75, 0.05252, 0.5525, 0.25, 0.9475, 0.25, 0.9324, 0.1744, 0.8896, 0.1104, 0.8256, 0.06756, 0.75, 0.05252, 0.6744, 0.06756, 0.6104, 0.1104, 0.5676, 0.1744, 0.6104, 0.1104, 0.5676, 0.1744, 0.5676, 0.1744, 0.6104, 0.1104, 0.8256, 0.06756, 0.75, 0.05252, 0.75, 0.05252, 0.8256, 0.06756, 0.9475, 0.25, 0.9324, 0.1744, 0.9324, 0.1744, 0.9475, 0.25, 0.5676, 0.1744, 0.5525, 0.25, 0.5525, 0.25, 0.5676, 0.1744, 0.75, 0.05252, 0.6744, 0.06756, 0.6744, 0.06756, 0.75, 0.05252, 0.9324, 0.1744, 0.8896, 0.1104, 0.8896, 0.1104, 0.9324, 0.1744, 0.6744, 0.06756, 0.6104, 0.1104, 0.6104, 0.1104, 0.6744, 0.06756, 0.5525, 0.25, 0.5676, 0.1744, 0.6104, 0.1104, 0.6744, 0.06756, 0.75, 0.05252, 0.8256, 0.06756, 0.8896, 0.1104, 0.9324, 0.1744, 0.9475, 0.25, 0.6104, 0.1104, 0.6744, 0.06756, 0.6744, 0.06756, 0.6104, 0.1104, 0.8256, 0.06756, 0.8896, 0.1104, 0.8896, 0.1104, 0.8256, 0.06756, 0.5676, 0.1744, 0.6104, 0.1104, 0.6104, 0.1104, 0.5676, 0.1744, 0.75, 0.05252, 0.8256, 0.06756, 0.8256, 0.06756, 0.75, 0.05252, 0.9324, 0.1744, 0.9475, 0.25, 0.9475, 0.25, 0.9324, 0.1744, 0.5525, 0.25, 0.5676, 0.1744, 0.5676, 0.1744, 0.5525, 0.25, 0.6744, 0.06756, 0.75, 0.05252, 0.75, 0.05252, 0.6744, 0.06756, 0.75, 0.5086, 0.6875, 0.5086, 0.6875, 0.5, 0.75, 0.5, 0.6875, 0.9914, 0.75, 0.9914, 0.75, 1.0, 0.6875, 1.0, 0.6875, 0.5086, 0.6392, 0.5086, 0.625, 0.5, 0.6875, 0.5, 0.6392, 0.9914, 0.6875, 0.9914, 0.6875, 1.0, 0.625, 1.0, 0.6392, 0.5086, 0.6392, 0.9914, 0.625, 1.0, 0.625, 0.5, 0.75, 0.5086, 0.75, 0.9914, 0.6875, 0.9914, 0.6875, 0.5086, 0.6875, 0.5086, 0.6875, 0.9914, 0.6392, 0.9914, 0.6392, 0.5086, 0.6875, 0.5086, 0.75, 0.5086, 0.75, 0.5086, 0.6875, 0.5086, 0.6875, 0.9914, 0.6392, 0.9914, 0.6392, 0.9914, 0.6875, 0.9914, 0.75, 0.9914, 0.6875, 0.9914, 0.6875, 0.9914, 0.75, 0.9914, 0.75, 0.9914, 0.6875, 0.9914, 0.6875, 0.9914, 0.75, 0.9914, 0.6875, 0.9914, 0.6392, 0.9914, 0.6392, 0.9914, 0.6875, 0.9914, 0.6875, 0.5086, 0.75, 0.5086, 0.75, 0.5086, 0.6875, 0.5086, 0.6392, 0.9914, 0.6392, 0.5086, 0.6392, 0.5086, 0.6392, 0.9914, 0.6392, 0.5086, 0.6875, 0.5086, 0.6875, 0.5086, 0.6392, 0.5086])
me_cylinder_002.update()
me_cylinder_003 = bpy.data.meshes.new('Cylinder.003')
me_cylinder_003.from_pydata([(0.1812, 0.0, -0.9379), (0.1812, 0.0, -0.003402), (0.06935, -0.1674, -0.9379), (0.06935, -0.1674, -0.003402), (2.083e-09, -0.1812, -0.9379), (2.083e-09, -0.1812, -0.003402), (-0.06935, -0.1674, -0.9379), (-0.06935, -0.1674, -0.003402), (-0.1363, -0.1029, -0.5465), (-0.1363, -0.1029, -0.3949), (-0.1674, -0.05624, -0.5465), (-0.1674, -0.05624, -0.3949), (-0.1812, 0.0, -0.5465), (-0.1812, 0.0, -0.3949), (-0.1282, -0.1282, -0.003402), (-0.1282, -0.1282, -0.9379), (-0.1674, -0.06935, -0.9379), (-0.1674, -0.06935, -0.003402), (-0.1812, 0.0, -0.9379), (-0.1812, 0.0, -0.003402), (0.1812, 0.0, -0.9379), (0.1674, -0.06935, -0.9379), (0.1282, -0.1282, -0.9379), (0.06935, -0.1674, -0.9379), (2.083e-09, -0.1812, -0.9379), (-0.06935, -0.1674, -0.9379), (-0.1282, -0.1282, -0.9379), (-0.1674, -0.06935, -0.9379), (-0.1812, 0.0, -0.9379), (0.1491, 0.0, -1.139), (0.1378, -0.05707, -1.139), (0.1054, -0.1054, -1.139), (0.05707, -0.1378, -1.139), (2.815e-09, -0.1491, -1.139), (-0.05707, -0.1378, -1.139), (-0.1054, -0.1054, -1.139), (-0.1378, -0.05707, -1.139), (-0.1491, 0.0, -1.139), (0.1674, -0.06935, -0.9379), (0.1674, -0.06935, -0.003402), (0.1282, -0.1282, -0.9379), (0.1282, -0.1282, -0.003402), (-0.2908, -0.1029, -0.3949), (-0.2908, -0.1029, -0.5465), (-0.2908, -0.05624, -0.5465), (-0.2908, -0.05624, -0.3949), (-0.2908, 0.0, -0.5465), (-0.2908, 0.0, -0.3949), (-0.4952, -0.05624, -0.3949), (-0.4952, 0.0, -0.3949), (-0.4952, -0.1029, -0.3949), (-0.4952, 0.0, -0.5465), (-0.4952, -0.1029, -0.5465), (-0.4952, -0.05624, -0.5465), (-0.8688, 0.0, -0.3949), (-0.8688, 0.0, -0.5465), (-0.8688, -0.05624, -0.3949), (-0.8688, -0.05624, -0.5465), (-0.8688, -0.1029, -0.5465), (-0.8688, -0.1029, -0.3949), (-0.4952, -0.05624, 0.1051), (-0.4952, 0.0, 0.1051), (-0.4952, -0.1029, 0.1051), (-0.8688, 0.0, 0.1051), (-0.8688, -0.05624, 0.1051), (-0.8688, -0.1029, 0.1051), (-0.4952, 0.0, -1.046), (-0.4952, -0.1029, -1.046), (-0.4952, -0.05624, -1.046), (-0.8688, 0.0, -1.046), (-0.8688, -0.05624, -1.046), (-0.8688, -0.1029, -1.046)], [], [(40, 41, 3, 2), (2, 3, 5, 4), (4, 5, 7, 6), (6, 7, 14, 15), (1, 19, 17, 14, 7, 5, 3, 41, 39), (18, 0, 38, 40, 2, 4, 6, 15, 16), (9, 8, 15, 14), (8, 10, 16, 15), (11, 9, 14, 17), (10, 12, 18, 16), (13, 11, 17, 19), (28, 20, 21, 22, 23, 24, 25, 26, 27), (37, 29, 30, 31, 32, 33, 34, 35, 36), (9, 11, 45, 42), (11, 13, 47, 45), (38, 39, 41, 40), (0, 1, 39, 38), (57, 55, 69, 70), (44, 43, 52, 53), (8, 9, 42, 43), (12, 10, 44, 46), (10, 8, 43, 44), (45, 47, 49, 48), (43, 42, 50, 52), (52, 50, 59, 58), (59, 50, 62, 65), (53, 52, 67, 68), (42, 45, 48, 50), (54, 56, 64, 63), (59, 56, 57, 58), (57, 56, 54, 55), (46, 44, 53, 51), (60, 61, 63, 64), (62, 60, 64, 65), (56, 59, 65, 64), (50, 48, 60, 62), (48, 49, 61, 60), (66, 68, 70, 69), (68, 67, 71, 70), (52, 58, 71, 67), (58, 57, 70, 71), (51, 53, 68, 66)])
_uv = me_cylinder_003.uv_layers.new(name='UVMap')
_uv.uv.foreach_set('vector', [0.625, 0.5, 0.625, 1.0, 0.5625, 1.0, 0.5625, 0.5, 0.5625, 0.5, 0.5625, 1.0, 0.5, 1.0, 0.5, 0.5, 0.5, 0.5, 0.5, 1.0, 0.4375, 1.0, 0.4375, 0.5, 0.4375, 0.5, 0.4375, 1.0, 0.375, 1.0, 0.375, 0.5, 0.49, 0.25, 0.01, 0.25, 0.02827, 0.1582, 0.08029, 0.08029, 0.1582, 0.02827, 0.25, 0.01, 0.3418, 0.02827, 0.4197, 0.08029, 0.4717, 0.1582, 0.51, 0.25, 0.99, 0.25, 0.9717, 0.1582, 0.9197, 0.08029, 0.8418, 0.02827, 0.75, 0.01, 0.6582, 0.02827, 0.5803, 0.08029, 0.5283, 0.1582, 0.3621, 0.9836, 0.3621, 0.5164, 0.375, 0.5, 0.375, 1.0, 0.3621, 0.5164, 0.3125, 0.5164, 0.3125, 0.5, 0.375, 0.5, 0.3125, 0.9836, 0.3621, 0.9836, 0.375, 1.0, 0.3125, 1.0, 0.5119, 0.1582, 0.4936, 0.25, 0.51, 0.25, 0.5283, 0.1582, 0.02641, 0.25, 0.04467, 0.1582, 0.02827, 0.1582, 0.01, 0.25, 0.51, 0.25, 0.99, 0.25, 0.9717, 0.1582, 0.9197, 0.08029, 0.8418, 0.02827, 0.75, 0.01, 0.6582, 0.02827, 0.5803, 0.08029, 0.5283, 0.1582, 0.5525, 0.25, 0.9475, 0.25, 0.9324, 0.1744, 0.8896, 0.1104, 0.8256, 0.06756, 0.75, 0.05252, 0.6744, 0.06756, 0.6104, 0.1104, 0.5676, 0.1744, 0.3621, 0.9836, 0.3125, 0.9836, 0.3125, 0.9836, 0.3621, 0.9836, 0.04467, 0.1582, 0.02641, 0.25, 0.02641, 0.25, 0.04467, 0.1582, 0.9717, 0.1582, 0.4717, 0.1582, 0.4197, 0.08029, 0.625, 0.5, 0.99, 0.25, 0.49, 0.25, 0.4717, 0.1582, 0.9717, 0.1582, 0.5119, 0.1582, 0.4936, 0.25, 0.4936, 0.25, 0.5119, 0.1582, 0.3125, 0.5164, 0.3621, 0.5164, 0.3621, 0.5164, 0.3125, 0.5164, 0.3621, 0.5164, 0.3621, 0.9836, 0.3621, 0.9836, 0.3621, 0.5164, 0.4936, 0.25, 0.5119, 0.1582, 0.5119, 0.1582, 0.4936, 0.25, 0.3125, 0.5164, 0.3621, 0.5164, 0.3621, 0.5164, 0.3125, 0.5164, 0.04467, 0.1582, 0.02641, 0.25, 0.02641, 0.25, 0.04467, 0.1582, 0.3621, 0.5164, 0.3621, 0.9836, 0.3621, 0.9836, 0.3621, 0.5164, 0.3621, 0.5164, 0.3621, 0.9836, 0.3621, 0.9836, 0.3621, 0.5164, 0.3621, 0.9836, 0.3621, 0.9836, 0.3621, 0.9836, 0.3621, 0.9836, 0.3125, 0.5164, 0.3621, 0.5164, 0.3621, 0.5164, 0.3125, 0.5164, 0.3621, 0.9836, 0.3125, 0.9836, 0.3125, 0.9836, 0.3621, 0.9836, 0.02641, 0.25, 0.04467, 0.1582, 0.04467, 0.1582, 0.02641, 0.25, 0.3621, 0.9836, 0.3125, 0.9836, 0.5119, 0.1582, 0.3621, 0.5164, 0.5119, 0.1582, 0.04467, 0.1582, 0.02641, 0.25, 0.4936, 0.25, 0.4936, 0.25, 0.5119, 0.1582, 0.5119, 0.1582, 0.4936, 0.25, 0.04467, 0.1582, 0.02641, 0.25, 0.02641, 0.25, 0.04467, 0.1582, 0.3621, 0.9836, 0.3125, 0.9836, 0.3125, 0.9836, 0.3621, 0.9836, 0.3125, 0.9836, 0.3621, 0.9836, 0.3621, 0.9836, 0.3125, 0.9836, 0.3621, 0.9836, 0.3125, 0.9836, 0.3125, 0.9836, 0.3621, 0.9836, 0.04467, 0.1582, 0.02641, 0.25, 0.02641, 0.25, 0.04467, 0.1582, 0.4936, 0.25, 0.5119, 0.1582, 0.5119, 0.1582, 0.4936, 0.25, 0.3125, 0.5164, 0.3621, 0.5164, 0.3621, 0.5164, 0.3125, 0.5164, 0.3621, 0.5164, 0.3621, 0.5164, 0.3621, 0.5164, 0.3621, 0.5164, 0.3621, 0.5164, 0.5119, 0.1582, 0.5119, 0.1582, 0.3621, 0.5164, 0.4936, 0.25, 0.5119, 0.1582, 0.5119, 0.1582, 0.4936, 0.25])
me_cylinder_003.update()
me_cylinder_004 = bpy.data.meshes.new('Cylinder.004')
me_cylinder_004.from_pydata([(0.3212, -0.1029, 0.0758), (0.06024, -0.05624, 0.4925), (0.02657, -0.05624, 0.4091), (0.3212, -0.05624, 0.0758), (0.0138, -0.05624, 0.3258), (0.3212, 2.526e-10, 0.0758), (0.2155, -0.05624, 0.0758), (0.2155, 2.526e-10, 0.0758), (0.2155, -0.1029, 0.0758), (0.04565, -0.05624, 0.2425), (0.09747, -0.05624, 0.1591), (-0.2218, -0.1029, 0.1591), (-0.2321, 2.526e-10, 0.0758), (-0.2035, -0.1029, 0.2425), (-0.2321, -0.05624, 0.0758), (-0.1816, -0.1029, 0.3258), (-0.1527, -0.1029, 0.4091), (-0.2321, -0.1029, 0.0758), (0.1217, -0.05624, 0.5527), (0.1217, 2.526e-10, 0.5527), (0.1217, -0.1029, 0.5527), (-0.01609, 2.526e-10, 0.5965), (-0.01609, -0.05624, 0.5965), (-0.01609, -0.1029, 0.5965), (-0.1183, -0.1029, 0.4925), (0.06024, -0.1029, 0.4925), (0.02657, -0.1029, 0.4091), (0.0138, -0.1029, 0.3258), (0.04565, -0.1029, 0.2425), (0.09747, -0.1029, 0.1591), (0.3212, 0.1029, 0.0758), (-0.1183, 2.526e-10, 0.4925), (-0.1527, 2.526e-10, 0.4091), (0.3212, 0.05624, 0.0758), (0.2155, 0.05624, 0.0758), (0.2155, 0.1029, 0.0758), (-0.1816, 2.526e-10, 0.3258), (-0.2035, 2.526e-10, 0.2425), (-0.2321, 0.05624, 0.0758), (-0.2218, 2.526e-10, 0.1591), (-0.1183, -0.05624, 0.4925), (-0.2321, 0.1029, 0.0758), (0.1217, 0.05624, 0.5527), (0.1217, 0.1029, 0.5527), (-0.01609, 0.05624, 0.5965), (-0.01609, 0.1029, 0.5965), (-0.1527, -0.05624, 0.4091), (-0.1816, -0.05624, 0.3258), (-0.2035, -0.05624, 0.2425), (-0.2218, -0.05624, 0.1591), (0.3212, -0.1029, 5.96e-08), (0.2155, -0.1029, 5.96e-08), (-0.2321, -0.05624, 5.96e-08), (-0.2321, -0.1029, 5.96e-08), (-0.2321, 2.526e-10, 5.96e-08), (0.3212, 0.1029, 5.96e-08), (0.2155, 0.1029, 5.96e-08), (-0.2321, 0.05624, 5.96e-08), (-0.2321, 0.1029, 5.96e-08), (0.06024, 2.526e-10, 0.4925), (0.02657, 2.526e-10, 0.4091), (0.0138, 2.526e-10, 0.3258), (0.04565, 2.526e-10, 0.2425), (0.09747, 2.526e-10, 0.1591), (-0.2218, 0.05624, 0.1591), (-0.2035, 0.05624, 0.2425), (-0.1816, 0.05624, 0.3258), (-0.1527, 0.05624, 0.4091), (-0.1183, 0.05624, 0.4925), (0.09747, 0.1029, 0.1591), (0.04565, 0.1029, 0.2425), (0.0138, 0.1029, 0.3258), (0.02657, 0.1029, 0.4091), (0.06024, 0.1029, 0.4925), (-0.1183, 0.1029, 0.4925), (-0.1527, 0.1029, 0.4091), (-0.1816, 0.1029, 0.3258), (-0.2035, 0.1029, 0.2425), (-0.2218, 0.1029, 0.1591), (0.09747, 0.05624, 0.1591), (0.04565, 0.05624, 0.2425), (0.0138, 0.05624, 0.3258), (0.02657, 0.05624, 0.4091), (0.06024, 0.05624, 0.4925), (0.8269, 0.1029, 0.0758), (1.081, 0.05624, 0.3174), (1.125, 0.05624, 0.2816), (0.8269, 0.05624, 0.0758), (1.176, 0.05624, 0.2144), (0.8269, 3.136e-08, 0.0758), (0.9325, 0.05624, 0.0758), (0.9325, 2.213e-08, 0.0758), (0.9325, 0.1029, 0.0758), (1.212, 0.05624, 0.1906), (1.195, 0.05624, 0.1368), (1.374, 0.1029, 0.1623), (1.422, -1.701e-08, 0.06789), (1.339, 0.1029, 0.2403), (1.422, 0.05624, 0.06789), (1.312, 0.1029, 0.2771), (1.255, 0.1029, 0.3446), (1.422, 0.1029, 0.06789), (0.9948, 0.05624, 0.3249), (0.9948, 4.135e-08, 0.3249), (0.9948, 0.1029, 0.3249), (1.012, 2.506e-08, 0.4001), (1.012, 0.05624, 0.4001), (1.012, 0.1029, 0.4001), (1.158, 0.1029, 0.3839), (1.081, 0.1029, 0.3174), (1.125, 0.1029, 0.2816), (1.176, 0.1029, 0.2144), (1.212, 0.1029, 0.1906), (1.195, 0.1029, 0.1368), (0.8269, -0.1029, 0.0758), (1.158, 4.338e-09, 0.3839), (1.255, -4.577e-09, 0.3446), (0.8269, -0.05624, 0.0758), (0.9325, -0.05624, 0.0758), (0.9325, -0.1029, 0.0758), (1.312, -9.234e-09, 0.2771), (1.339, -1.74e-08, 0.2403), (1.422, -0.05624, 0.06789), (1.374, -1.972e-08, 0.1623), (1.158, 0.05624, 0.3839), (1.422, -0.1029, 0.06789), (0.9948, -0.05624, 0.3249), (0.9948, -0.1029, 0.3249), (1.012, -0.05624, 0.4001), (1.012, -0.1029, 0.4001), (1.255, 0.05624, 0.3446), (1.312, 0.05624, 0.2771), (1.339, 0.05624, 0.2403), (1.374, 0.05624, 0.1623), (0.8269, 0.1029, 5.96e-08), (0.9325, 0.1029, 5.96e-08), (1.475, 0.05624, 5.96e-08), (1.475, 0.1029, 5.96e-08), (1.475, -1.701e-08, 5.96e-08), (0.8269, -0.1029, 5.96e-08), (0.9325, -0.1029, 5.96e-08), (1.475, -0.05624, 5.96e-08), (1.475, -0.1029, 5.96e-08), (1.081, 2.888e-08, 0.3174), (1.125, 1.955e-08, 0.2816), (1.176, 1.627e-08, 0.2144), (1.212, 1.105e-08, 0.1906), (1.195, 1.374e-08, 0.1368), (1.374, -0.05624, 0.1623), (1.339, -0.05624, 0.2403), (1.312, -0.05624, 0.2771), (1.255, -0.05624, 0.3446), (1.158, -0.05624, 0.3839), (1.195, -0.1029, 0.1368), (1.212, -0.1029, 0.1906), (1.176, -0.1029, 0.2144), (1.125, -0.1029, 0.2816), (1.081, -0.1029, 0.3174), (1.158, -0.1029, 0.3839), (1.255, -0.1029, 0.3446), (1.312, -0.1029, 0.2771), (1.339, -0.1029, 0.2403), (1.374, -0.1029, 0.1623), (1.195, -0.05624, 0.1368), (1.212, -0.05624, 0.1906), (1.176, -0.05624, 0.2144), (1.125, -0.05624, 0.2816), (1.081, -0.05624, 0.3174)], [], [(12, 39, 64, 38), (75, 74, 73, 72), (3, 5, 7, 6), (50, 0, 8, 51), (51, 8, 17, 53), (24, 25, 20, 23), (32, 31, 68, 67), (0, 3, 6, 8), (31, 40, 22, 21), (64, 65, 77, 78), (52, 14, 12, 54), (76, 75, 72, 71), (18, 19, 21, 22), (20, 18, 22, 23), (40, 24, 23, 22), (25, 1, 18, 20), (1, 59, 19, 18), (38, 64, 78, 41), (71, 72, 82, 81), (37, 36, 66, 65), (65, 66, 76, 77), (78, 77, 70, 69), (67, 68, 74, 75), (69, 70, 80, 79), (33, 34, 7, 5), (55, 56, 35, 30), (56, 58, 41, 35), (74, 45, 43, 73), (35, 69, 79, 34), (30, 35, 34, 33), (31, 21, 44, 68), (79, 80, 62, 63), (57, 54, 12, 38), (77, 76, 71, 70), (42, 44, 21, 19), (43, 45, 44, 42), (68, 44, 45, 74), (73, 43, 42, 83), (83, 42, 19, 59), (72, 73, 83, 82), (34, 79, 63, 7), (81, 82, 60, 61), (80, 81, 61, 62), (41, 78, 69, 35), (66, 67, 75, 76), (41, 58, 57, 38), (82, 83, 59, 60), (70, 71, 81, 80), (39, 37, 65, 64), (17, 14, 52, 53), (36, 32, 67, 66), (6, 7, 63, 10), (10, 63, 62, 9), (9, 62, 61, 4), (4, 61, 60, 2), (2, 60, 59, 1), (8, 6, 10, 29), (29, 10, 9, 28), (28, 9, 4, 27), (27, 4, 2, 26), (26, 2, 1, 25), (14, 17, 11, 49), (49, 11, 13, 48), (48, 13, 15, 47), (47, 15, 16, 46), (46, 16, 24, 40), (12, 14, 49, 39), (39, 49, 48, 37), (37, 48, 47, 36), (36, 47, 46, 32), (32, 46, 40, 31), (17, 8, 29, 11), (11, 29, 28, 13), (13, 28, 27, 15), (15, 27, 26, 16), (16, 26, 25, 24), (96, 123, 148, 122), (159, 158, 157, 156), (87, 89, 91, 90), (134, 84, 92, 135), (135, 92, 101, 137), (108, 109, 104, 107), (116, 115, 152, 151), (84, 87, 90, 92), (115, 124, 106, 105), (148, 149, 161, 162), (136, 98, 96, 138), (160, 159, 156, 155), (102, 103, 105, 106), (104, 102, 106, 107), (124, 108, 107, 106), (109, 85, 102, 104), (85, 143, 103, 102), (122, 148, 162, 125), (155, 156, 166, 165), (121, 120, 150, 149), (149, 150, 160, 161), (162, 161, 154, 153), (151, 152, 158, 159), (153, 154, 164, 163), (117, 118, 91, 89), (139, 140, 119, 114), (140, 142, 125, 119), (158, 129, 127, 157), (119, 153, 163, 118), (114, 119, 118, 117), (115, 105, 128, 152), (163, 164, 146, 147), (141, 138, 96, 122), (161, 160, 155, 154), (126, 128, 105, 103), (127, 129, 128, 126), (152, 128, 129, 158), (157, 127, 126, 167), (167, 126, 103, 143), (156, 157, 167, 166), (118, 163, 147, 91), (165, 166, 144, 145), (164, 165, 145, 146), (125, 162, 153, 119), (150, 151, 159, 160), (125, 142, 141, 122), (166, 167, 143, 144), (154, 155, 165, 164), (123, 121, 149, 148), (101, 98, 136, 137), (120, 116, 151, 150), (90, 91, 147, 94), (94, 147, 146, 93), (93, 146, 145, 88), (88, 145, 144, 86), (86, 144, 143, 85), (92, 90, 94, 113), (113, 94, 93, 112), (112, 93, 88, 111), (111, 88, 86, 110), (110, 86, 85, 109), (98, 101, 95, 133), (133, 95, 97, 132), (132, 97, 99, 131), (131, 99, 100, 130), (130, 100, 108, 124), (96, 98, 133, 123), (123, 133, 132, 121), (121, 132, 131, 120), (120, 131, 130, 116), (116, 130, 124, 115), (101, 92, 113, 95), (95, 113, 112, 97), (97, 112, 111, 99), (99, 111, 110, 100), (100, 110, 109, 108)])
_uv = me_cylinder_004.uv_layers.new(name='UVMap')
_uv.uv.foreach_set('vector', [0.02641, 0.25, 0.02641, 0.25, 0.04467, 0.1582, 0.04467, 0.1582, 0.3621, 0.9836, 0.3621, 0.9836, 0.3621, 0.9836, 0.3621, 0.9836, 0.04467, 0.1582, 0.02641, 0.25, 0.02641, 0.25, 0.04467, 0.1582, 0.3621, 0.75, 0.3621, 0.9836, 0.3621, 0.9836, 0.3621, 0.75, 0.3621, 0.75, 0.3621, 0.9836, 0.3621, 0.9836, 0.3621, 0.75, 0.3621, 0.9836, 0.3621, 0.9836, 0.3621, 0.9836, 0.3621, 0.9836, 0.02641, 0.25, 0.02641, 0.25, 0.04467, 0.1582, 0.04467, 0.1582, 0.3621, 0.9836, 0.3125, 0.9836, 0.3125, 0.9836, 0.3621, 0.9836, 0.02641, 0.25, 0.04467, 0.1582, 0.04467, 0.1582, 0.02641, 0.25, 0.3125, 0.9836, 0.3125, 0.9836, 0.3621, 0.9836, 0.3621, 0.9836, 0.2783, 0.1582, 0.04467, 0.1582, 0.02641, 0.25, 0.26, 0.25, 0.3621, 0.9836, 0.3621, 0.9836, 0.3621, 0.9836, 0.3621, 0.9836, 0.04467, 0.1582, 0.02641, 0.25, 0.02641, 0.25, 0.04467, 0.1582, 0.3621, 0.9836, 0.3125, 0.9836, 0.3125, 0.9836, 0.3621, 0.9836, 0.3125, 0.9836, 0.3621, 0.9836, 0.3621, 0.9836, 0.3125, 0.9836, 0.3621, 0.9836, 0.3125, 0.9836, 0.3125, 0.9836, 0.3621, 0.9836, 0.04467, 0.1582, 0.02641, 0.25, 0.02641, 0.25, 0.04467, 0.1582, 0.3125, 0.9836, 0.3125, 0.9836, 0.3621, 0.9836, 0.3621, 0.9836, 0.3621, 0.9836, 0.3621, 0.9836, 0.3125, 0.9836, 0.3125, 0.9836, 0.02641, 0.25, 0.02641, 0.25, 0.04467, 0.1582, 0.04467, 0.1582, 0.3125, 0.9836, 0.3125, 0.9836, 0.3621, 0.9836, 0.3621, 0.9836, 0.3621, 0.9836, 0.3621, 0.9836, 0.3621, 0.9836, 0.3621, 0.9836, 0.3125, 0.9836, 0.3125, 0.9836, 0.3621, 0.9836, 0.3621, 0.9836, 0.3621, 0.9836, 0.3621, 0.9836, 0.3125, 0.9836, 0.3125, 0.9836, 0.04467, 0.1582, 0.04467, 0.1582, 0.02641, 0.25, 0.02641, 0.25, 0.3621, 0.75, 0.3621, 0.75, 0.3621, 0.9836, 0.3621, 0.9836, 0.3621, 0.75, 0.3621, 0.75, 0.3621, 0.9836, 0.3621, 0.9836, 0.3621, 0.9836, 0.3621, 0.9836, 0.3621, 0.9836, 0.3621, 0.9836, 0.3621, 0.9836, 0.3621, 0.9836, 0.3125, 0.9836, 0.3125, 0.9836, 0.3621, 0.9836, 0.3621, 0.9836, 0.3125, 0.9836, 0.3125, 0.9836, 0.02641, 0.25, 0.02641, 0.25, 0.04467, 0.1582, 0.04467, 0.1582, 0.04467, 0.1582, 0.04467, 0.1582, 0.02641, 0.25, 0.02641, 0.25, 0.2783, 0.1582, 0.26, 0.25, 0.02641, 0.25, 0.04467, 0.1582, 0.3621, 0.9836, 0.3621, 0.9836, 0.3621, 0.9836, 0.3621, 0.9836, 0.04467, 0.1582, 0.04467, 0.1582, 0.02641, 0.25, 0.02641, 0.25, 0.3621, 0.9836, 0.3621, 0.9836, 0.3125, 0.9836, 0.3125, 0.9836, 0.3125, 0.9836, 0.3125, 0.9836, 0.3621, 0.9836, 0.3621, 0.9836, 0.3621, 0.9836, 0.3621, 0.9836, 0.3125, 0.9836, 0.3125, 0.9836, 0.04467, 0.1582, 0.04467, 0.1582, 0.02641, 0.25, 0.02641, 0.25, 0.3621, 0.9836, 0.3621, 0.9836, 0.3125, 0.9836, 0.3125, 0.9836, 0.04467, 0.1582, 0.04467, 0.1582, 0.02641, 0.25, 0.02641, 0.25, 0.04467, 0.1582, 0.04467, 0.1582, 0.02641, 0.25, 0.02641, 0.25, 0.04467, 0.1582, 0.04467, 0.1582, 0.02641, 0.25, 0.02641, 0.25, 0.3621, 0.9836, 0.3621, 0.9836, 0.3621, 0.9836, 0.3621, 0.9836, 0.3125, 0.9836, 0.3125, 0.9836, 0.3621, 0.9836, 0.3621, 0.9836, 0.3621, 0.9836, 0.3621, 0.75, 0.4122, 0.5709, 0.3125, 0.9836, 0.04467, 0.1582, 0.04467, 0.1582, 0.02641, 0.25, 0.02641, 0.25, 0.3621, 0.9836, 0.3621, 0.9836, 0.3125, 0.9836, 0.3125, 0.9836, 0.02641, 0.25, 0.02641, 0.25, 0.04467, 0.1582, 0.04467, 0.1582, 0.3621, 0.9836, 0.3125, 0.9836, 0.4122, 0.5709, 0.3621, 0.75, 0.02641, 0.25, 0.02641, 0.25, 0.04467, 0.1582, 0.04467, 0.1582, 0.04467, 0.1582, 0.02641, 0.25, 0.02641, 0.25, 0.04467, 0.1582, 0.04467, 0.1582, 0.02641, 0.25, 0.02641, 0.25, 0.04467, 0.1582, 0.04467, 0.1582, 0.02641, 0.25, 0.02641, 0.25, 0.04467, 0.1582, 0.04467, 0.1582, 0.02641, 0.25, 0.02641, 0.25, 0.04467, 0.1582, 0.04467, 0.1582, 0.02641, 0.25, 0.02641, 0.25, 0.04467, 0.1582, 0.3621, 0.9836, 0.3125, 0.9836, 0.3125, 0.9836, 0.3621, 0.9836, 0.3621, 0.9836, 0.3125, 0.9836, 0.3125, 0.9836, 0.3621, 0.9836, 0.3621, 0.9836, 0.3125, 0.9836, 0.3125, 0.9836, 0.3621, 0.9836, 0.3621, 0.9836, 0.3125, 0.9836, 0.3125, 0.9836, 0.3621, 0.9836, 0.3621, 0.9836, 0.3125, 0.9836, 0.3125, 0.9836, 0.3621, 0.9836, 0.3125, 0.9836, 0.3621, 0.9836, 0.3621, 0.9836, 0.3125, 0.9836, 0.3125, 0.9836, 0.3621, 0.9836, 0.3621, 0.9836, 0.3125, 0.9836, 0.3125, 0.9836, 0.3621, 0.9836, 0.3621, 0.9836, 0.3125, 0.9836, 0.3125, 0.9836, 0.3621, 0.9836, 0.3621, 0.9836, 0.3125, 0.9836, 0.3125, 0.9836, 0.3621, 0.9836, 0.3621, 0.9836, 0.3125, 0.9836, 0.02641, 0.25, 0.04467, 0.1582, 0.04467, 0.1582, 0.02641, 0.25, 0.02641, 0.25, 0.04467, 0.1582, 0.04467, 0.1582, 0.02641, 0.25, 0.02641, 0.25, 0.04467, 0.1582, 0.04467, 0.1582, 0.02641, 0.25, 0.02641, 0.25, 0.04467, 0.1582, 0.04467, 0.1582, 0.02641, 0.25, 0.02641, 0.25, 0.04467, 0.1582, 0.04467, 0.1582, 0.02641, 0.25, 0.3621, 0.9836, 0.3621, 0.9836, 0.3621, 0.9836, 0.3621, 0.9836, 0.3621, 0.9836, 0.3621, 0.9836, 0.3621, 0.9836, 0.3621, 0.9836, 0.3621, 0.9836, 0.3621, 0.9836, 0.3621, 0.9836, 0.3621, 0.9836, 0.3621, 0.9836, 0.3621, 0.9836, 0.3621, 0.9836, 0.3621, 0.9836, 0.3621, 0.9836, 0.3621, 0.9836, 0.3621, 0.9836, 0.3621, 0.9836, 0.02641, 0.25, 0.02641, 0.25, 0.04467, 0.1582, 0.04467, 0.1582, 0.3621, 0.9836, 0.3621, 0.9836, 0.3621, 0.9836, 0.3621, 0.9836, 0.04467, 0.1582, 0.02641, 0.25, 0.02641, 0.25, 0.04467, 0.1582, 0.3621, 0.75, 0.3621, 0.9836, 0.3621, 0.9836, 0.3621, 0.75, 0.3621, 0.75, 0.3621, 0.9836, 0.3621, 0.9836, 0.3621, 0.75, 0.3621, 0.9836, 0.3621, 0.9836, 0.3621, 0.9836, 0.3621, 0.9836, 0.02641, 0.25, 0.02641, 0.25, 0.04467, 0.1582, 0.04467, 0.1582, 0.3621, 0.9836, 0.3125, 0.9836, 0.3125, 0.9836, 0.3621, 0.9836, 0.02641, 0.25, 0.04467, 0.1582, 0.04467, 0.1582, 0.02641, 0.25, 0.3125, 0.9836, 0.3125, 0.9836, 0.3621, 0.9836, 0.3621, 0.9836, 0.2783, 0.1582, 0.04467, 0.1582, 0.02641, 0.25, 0.26, 0.25, 0.3621, 0.9836, 0.3621, 0.9836, 0.3621, 0.9836, 0.3621, 0.9836, 0.04467, 0.1582, 0.02641, 0.25, 0.02641, 0.25, 0.04467, 0.1582, 0.3621, 0.9836, 0.3125, 0.9836, 0.3125, 0.9836, 0.3621, 0.9836, 0.3125, 0.9836, 0.3621, 0.9836, 0.3621, 0.9836, 0.3125, 0.9836, 0.3621, 0.9836, 0.3125, 0.9836, 0.3125, 0.9836, 0.3621, 0.9836, 0.04467, 0.1582, 0.02641, 0.25, 0.02641, 0.25, 0.04467, 0.1582, 0.3125, 0.9836, 0.3125, 0.9836, 0.3621, 0.9836, 0.3621, 0.9836, 0.3621, 0.9836, 0.3621, 0.9836, 0.3125, 0.9836, 0.3125, 0.9836, 0.02641, 0.25, 0.02641, 0.25, 0.04467, 0.1582, 0.04467, 0.1582, 0.3125, 0.9836, 0.3125, 0.9836, 0.3621, 0.9836, 0.3621, 0.9836, 0.3621, 0.9836, 0.3621, 0.9836, 0.3621, 0.9836, 0.3621, 0.9836, 0.3125, 0.9836, 0.3125, 0.9836, 0.3621, 0.9836, 0.3621, 0.9836, 0.3621, 0.9836, 0.3621, 0.9836, 0.3125, 0.9836, 0.3125, 0.9836, 0.04467, 0.1582, 0.04467, 0.1582, 0.02641, 0.25, 0.02641, 0.25, 0.3621, 0.75, 0.3621, 0.75, 0.3621, 0.9836, 0.3621, 0.9836, 0.3621, 0.75, 0.3621, 0.75, 0.3621, 0.9836, 0.3621, 0.9836, 0.3621, 0.9836, 0.3621, 0.9836, 0.3621, 0.9836, 0.3621, 0.9836, 0.3621, 0.9836, 0.3621, 0.9836, 0.3125, 0.9836, 0.3125, 0.9836, 0.3621, 0.9836, 0.3621, 0.9836, 0.3125, 0.9836, 0.3125, 0.9836, 0.02641, 0.25, 0.02641, 0.25, 0.04467, 0.1582, 0.04467, 0.1582, 0.04467, 0.1582, 0.04467, 0.1582, 0.02641, 0.25, 0.02641, 0.25, 0.2783, 0.1582, 0.26, 0.25, 0.02641, 0.25, 0.04467, 0.1582, 0.3621, 0.9836, 0.3621, 0.9836, 0.3621, 0.9836, 0.3621, 0.9836, 0.04467, 0.1582, 0.04467, 0.1582, 0.02641, 0.25, 0.02641, 0.25, 0.3621, 0.9836, 0.3621, 0.9836, 0.3125, 0.9836, 0.3125, 0.9836, 0.3125, 0.9836, 0.3125, 0.9836, 0.3621, 0.9836, 0.3621, 0.9836, 0.3621, 0.9836, 0.3621, 0.9836, 0.3125, 0.9836, 0.3125, 0.9836, 0.04467, 0.1582, 0.04467, 0.1582, 0.02641, 0.25, 0.02641, 0.25, 0.3621, 0.9836, 0.3621, 0.9836, 0.3125, 0.9836, 0.3125, 0.9836, 0.04467, 0.1582, 0.04467, 0.1582, 0.02641, 0.25, 0.02641, 0.25, 0.04467, 0.1582, 0.04467, 0.1582, 0.02641, 0.25, 0.02641, 0.25, 0.04467, 0.1582, 0.04467, 0.1582, 0.02641, 0.25, 0.02641, 0.25, 0.3621, 0.9836, 0.3621, 0.9836, 0.3621, 0.9836, 0.3621, 0.9836, 0.3125, 0.9836, 0.3125, 0.9836, 0.3621, 0.9836, 0.3621, 0.9836, 0.3621, 0.9836, 0.3621, 0.75, 0.4122, 0.5709, 0.3125, 0.9836, 0.04467, 0.1582, 0.04467, 0.1582, 0.02641, 0.25, 0.02641, 0.25, 0.3621, 0.9836, 0.3621, 0.9836, 0.3125, 0.9836, 0.3125, 0.9836, 0.02641, 0.25, 0.02641, 0.25, 0.04467, 0.1582, 0.04467, 0.1582, 0.3621, 0.9836, 0.3125, 0.9836, 0.4122, 0.5709, 0.3621, 0.75, 0.02641, 0.25, 0.02641, 0.25, 0.04467, 0.1582, 0.04467, 0.1582, 0.04467, 0.1582, 0.02641, 0.25, 0.02641, 0.25, 0.04467, 0.1582, 0.04467, 0.1582, 0.02641, 0.25, 0.02641, 0.25, 0.04467, 0.1582, 0.04467, 0.1582, 0.02641, 0.25, 0.02641, 0.25, 0.04467, 0.1582, 0.04467, 0.1582, 0.02641, 0.25, 0.02641, 0.25, 0.04467, 0.1582, 0.04467, 0.1582, 0.02641, 0.25, 0.02641, 0.25, 0.04467, 0.1582, 0.3621, 0.9836, 0.3125, 0.9836, 0.3125, 0.9836, 0.3621, 0.9836, 0.3621, 0.9836, 0.3125, 0.9836, 0.3125, 0.9836, 0.3621, 0.9836, 0.3621, 0.9836, 0.3125, 0.9836, 0.3125, 0.9836, 0.3621, 0.9836, 0.3621, 0.9836, 0.3125, 0.9836, 0.3125, 0.9836, 0.3621, 0.9836, 0.3621, 0.9836, 0.3125, 0.9836, 0.3125, 0.9836, 0.3621, 0.9836, 0.3125, 0.9836, 0.3621, 0.9836, 0.3621, 0.9836, 0.3125, 0.9836, 0.3125, 0.9836, 0.3621, 0.9836, 0.3621, 0.9836, 0.3125, 0.9836, 0.3125, 0.9836, 0.3621, 0.9836, 0.3621, 0.9836, 0.3125, 0.9836, 0.3125, 0.9836, 0.3621, 0.9836, 0.3621, 0.9836, 0.3125, 0.9836, 0.3125, 0.9836, 0.3621, 0.9836, 0.3621, 0.9836, 0.3125, 0.9836, 0.02641, 0.25, 0.04467, 0.1582, 0.04467, 0.1582, 0.02641, 0.25, 0.02641, 0.25, 0.04467, 0.1582, 0.04467, 0.1582, 0.02641, 0.25, 0.02641, 0.25, 0.04467, 0.1582, 0.04467, 0.1582, 0.02641, 0.25, 0.02641, 0.25, 0.04467, 0.1582, 0.04467, 0.1582, 0.02641, 0.25, 0.02641, 0.25, 0.04467, 0.1582, 0.04467, 0.1582, 0.02641, 0.25, 0.3621, 0.9836, 0.3621, 0.9836, 0.3621, 0.9836, 0.3621, 0.9836, 0.3621, 0.9836, 0.3621, 0.9836, 0.3621, 0.9836, 0.3621, 0.9836, 0.3621, 0.9836, 0.3621, 0.9836, 0.3621, 0.9836, 0.3621, 0.9836, 0.3621, 0.9836, 0.3621, 0.9836, 0.3621, 0.9836, 0.3621, 0.9836, 0.3621, 0.9836, 0.3621, 0.9836, 0.3621, 0.9836, 0.3621, 0.9836])
me_cylinder_004.update()

# ---- objects
ob_head = bpy.data.objects.new('Head', me_cube_001)
ob_handgrabpart = bpy.data.objects.new('HandGrabPart', me_cylinder)
ob_boolcylinder = bpy.data.objects.new('BoolCylinder', me_cylinder_001)
ob_headwithcylinder = bpy.data.objects.new('HeadWithCylinder', me_cylinder_002)
ob_headwithcylinder_001 = bpy.data.objects.new('HeadWithCylinder.001', me_cylinder_003)
ob_headwithcylinder_002 = bpy.data.objects.new('HeadWithCylinder.002', me_cylinder_004)

# ---- transforms, parenting, visibility, modifiers, constraints
ob_head.location = (0.0, 0.0, 0.04921)
_m = ob_head.modifiers.new('Mirror', 'MIRROR')
_m.use_axis = (False, True, False)
_m.use_clip = True
_m = ob_head.modifiers.new('Mirror.001', 'MIRROR')
_m.use_axis = (False, True, False)
_m.use_clip = True
_m = ob_head.modifiers.new('Boolean', 'BOOLEAN')
_m.object = ob_boolcylinder
ob_handgrabpart.location = (0.0, 0.0, -1.108)
ob_handgrabpart.scale = (0.6212, 0.6212, 1.63)
ob_boolcylinder.location = (0.0, 0.0, 0.4728)
ob_boolcylinder.scale = (0.6212, 0.6212, 1.63)
ob_headwithcylinder.location = (0.0, 0.0, 0.5335)
_m = ob_headwithcylinder.modifiers.new('Mirror', 'MIRROR')
_m.use_axis = (False, True, False)
_m.use_clip = True
ob_headwithcylinder_001.location = (0.0, 0.0, 0.5335)
_m = ob_headwithcylinder_001.modifiers.new('Mirror', 'MIRROR')
_m.use_axis = (False, True, False)
_m.use_clip = True
ob_headwithcylinder_002.location = (-0.6119, -2.526e-10, 0.06287)
_m = ob_headwithcylinder_002.modifiers.new('Mirror', 'MIRROR')
_m.use_axis = (False, False, True)

# ---- collection membership
col_collection.objects.link(ob_head)
col_collection.objects.link(ob_handgrabpart)
col_collection.objects.link(ob_boolcylinder)
col_collection.objects.link(ob_headwithcylinder)
col_collection.objects.link(ob_headwithcylinder_001)
col_collection.objects.link(ob_headwithcylinder_002)

# ---- scene / render settings (as saved in the file)
scene.frame_start = 1; scene.frame_end = 250; scene.frame_set(1)
scene.render.engine = 'BLENDER_EEVEE_NEXT'
scene.cycles.sampling_pattern = 'TABULATED_SOBOL'
scene.view_settings.view_transform = 'Filmic'
bpy.context.view_layer.update()

# ---- added for rendering (the .blend has no active camera and no usable light): camera, sun
cam_auto = bpy.data.cameras.new('AutoCamera')
cam_auto.lens = 50.0
cam_auto.sensor_width = 36.0
cam_auto.clip_end = 1000.0
ob_auto_camera = bpy.data.objects.new('AutoCamera', cam_auto)
scene.collection.objects.link(ob_auto_camera)
ob_auto_camera.location = (4.73304, -6.37412, 2.86244)
ob_auto_camera.rotation_euler = (1.09748, -7.21219e-08, 0.694738)
scene.camera = ob_auto_camera
light_auto_sun = bpy.data.lights.new('AutoSun', 'SUN')
light_auto_sun.energy = 3.0
light_auto_sun.angle = 0.0523599
ob_auto_sun = bpy.data.objects.new('AutoSun', light_auto_sun)
scene.collection.objects.link(ob_auto_sun)
ob_auto_sun.rotation_euler = (0.872665, 0.174533, 0.523599)
bpy.context.view_layer.update()

